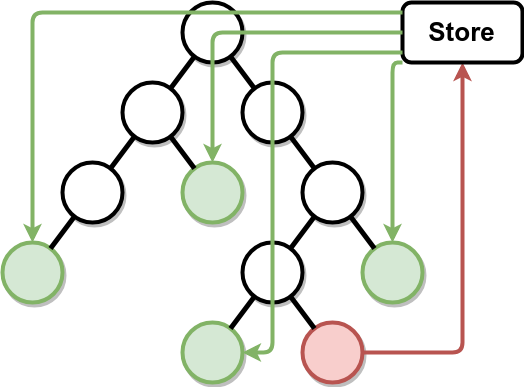

The diagram above was exported from draw.io. Its source (the exported page's mxGraphModel, read from the mxfile embedded in the PNG):
<mxGraphModel dx="1394" dy="727" grid="1" gridSize="10" guides="1" tooltips="1" connect="1" arrows="1" fold="1" page="1" pageScale="1" pageWidth="1100" pageHeight="850" background="#ffffff" math="0" shadow="0">
  <root>
    <mxCell id="0" />
    <mxCell id="1" parent="0" />
    <mxCell id="1ea317790d2ca983-1" value="" style="ellipse;whiteSpace=wrap;html=1;rounded=0;shadow=1;comic=0;labelBackgroundColor=none;strokeColor=#000000;strokeWidth=4;fillColor=#FFFFFF;fontFamily=Verdana;fontSize=12;fontColor=#000000;align=center;" parent="1" vertex="1">
      <mxGeometry x="480" y="120" width="60" height="60" as="geometry" />
    </mxCell>
    <mxCell id="47mYW7NFuvpCAbBnmObI-4" value="" style="ellipse;whiteSpace=wrap;html=1;rounded=0;shadow=1;comic=0;labelBackgroundColor=none;strokeColor=#000000;strokeWidth=4;fillColor=#FFFFFF;fontFamily=Verdana;fontSize=12;fontColor=#000000;align=center;" parent="1" vertex="1">
      <mxGeometry x="420" y="200" width="60" height="60" as="geometry" />
    </mxCell>
    <mxCell id="47mYW7NFuvpCAbBnmObI-5" value="" style="ellipse;whiteSpace=wrap;html=1;rounded=0;shadow=1;comic=0;labelBackgroundColor=none;strokeColor=#000000;strokeWidth=4;fillColor=#FFFFFF;fontFamily=Verdana;fontSize=12;fontColor=#000000;align=center;" parent="1" vertex="1">
      <mxGeometry x="540" y="200" width="60" height="60" as="geometry" />
    </mxCell>
    <mxCell id="47mYW7NFuvpCAbBnmObI-6" value="" style="ellipse;whiteSpace=wrap;html=1;rounded=0;shadow=1;comic=0;labelBackgroundColor=none;strokeColor=#000000;strokeWidth=4;fillColor=#FFFFFF;fontFamily=Verdana;fontSize=12;fontColor=#000000;align=center;" parent="1" vertex="1">
      <mxGeometry x="600" y="280" width="60" height="60" as="geometry" />
    </mxCell>
    <mxCell id="47mYW7NFuvpCAbBnmObI-7" value="" style="ellipse;whiteSpace=wrap;html=1;rounded=0;shadow=1;comic=0;labelBackgroundColor=none;strokeColor=#82b366;strokeWidth=4;fillColor=#d5e8d4;fontFamily=Verdana;fontSize=12;align=center;" parent="1" vertex="1">
      <mxGeometry x="480" y="280" width="60" height="60" as="geometry" />
    </mxCell>
    <mxCell id="47mYW7NFuvpCAbBnmObI-8" value="" style="ellipse;whiteSpace=wrap;html=1;rounded=0;shadow=1;comic=0;labelBackgroundColor=none;strokeColor=#000000;strokeWidth=4;fillColor=#FFFFFF;fontFamily=Verdana;fontSize=12;fontColor=#000000;align=center;" parent="1" vertex="1">
      <mxGeometry x="360" y="280" width="60" height="60" as="geometry" />
    </mxCell>
    <mxCell id="47mYW7NFuvpCAbBnmObI-9" value="" style="ellipse;whiteSpace=wrap;html=1;rounded=0;shadow=1;comic=0;labelBackgroundColor=none;strokeColor=#82b366;strokeWidth=4;fillColor=#d5e8d4;fontFamily=Verdana;fontSize=12;align=center;" parent="1" vertex="1">
      <mxGeometry x="660" y="360" width="60" height="60" as="geometry" />
    </mxCell>
    <mxCell id="47mYW7NFuvpCAbBnmObI-10" value="" style="ellipse;whiteSpace=wrap;html=1;rounded=0;shadow=1;comic=0;labelBackgroundColor=none;strokeColor=#000000;strokeWidth=4;fillColor=#FFFFFF;fontFamily=Verdana;fontSize=12;fontColor=#000000;align=center;" parent="1" vertex="1">
      <mxGeometry x="540" y="360" width="60" height="60" as="geometry" />
    </mxCell>
    <mxCell id="47mYW7NFuvpCAbBnmObI-11" value="" style="ellipse;whiteSpace=wrap;html=1;rounded=0;shadow=1;comic=0;labelBackgroundColor=none;strokeColor=#82b366;strokeWidth=4;fillColor=#d5e8d4;fontFamily=Verdana;fontSize=12;align=center;" parent="1" vertex="1">
      <mxGeometry x="480" y="440" width="60" height="60" as="geometry" />
    </mxCell>
    <mxCell id="47mYW7NFuvpCAbBnmObI-12" value="" style="endArrow=none;html=1;strokeWidth=5;" parent="1" source="47mYW7NFuvpCAbBnmObI-5" target="1ea317790d2ca983-1" edge="1">
      <mxGeometry width="50" height="50" relative="1" as="geometry">
        <mxPoint x="360" y="580" as="sourcePoint" />
        <mxPoint x="410" y="530" as="targetPoint" />
      </mxGeometry>
    </mxCell>
    <mxCell id="47mYW7NFuvpCAbBnmObI-14" value="" style="endArrow=none;html=1;strokeWidth=5;" parent="1" source="47mYW7NFuvpCAbBnmObI-5" target="47mYW7NFuvpCAbBnmObI-6" edge="1">
      <mxGeometry width="50" height="50" relative="1" as="geometry">
        <mxPoint x="562" y="216" as="sourcePoint" />
        <mxPoint x="720" y="170" as="targetPoint" />
      </mxGeometry>
    </mxCell>
    <mxCell id="47mYW7NFuvpCAbBnmObI-15" value="" style="endArrow=none;html=1;strokeWidth=5;" parent="1" source="47mYW7NFuvpCAbBnmObI-9" target="47mYW7NFuvpCAbBnmObI-6" edge="1">
      <mxGeometry width="50" height="50" relative="1" as="geometry">
        <mxPoint x="598" y="264" as="sourcePoint" />
        <mxPoint x="622" y="296" as="targetPoint" />
      </mxGeometry>
    </mxCell>
    <mxCell id="47mYW7NFuvpCAbBnmObI-16" value="" style="endArrow=none;html=1;strokeWidth=5;" parent="1" source="47mYW7NFuvpCAbBnmObI-6" target="47mYW7NFuvpCAbBnmObI-10" edge="1">
      <mxGeometry width="50" height="50" relative="1" as="geometry">
        <mxPoint x="682" y="376" as="sourcePoint" />
        <mxPoint x="658" y="344" as="targetPoint" />
      </mxGeometry>
    </mxCell>
    <mxCell id="47mYW7NFuvpCAbBnmObI-17" value="" style="endArrow=none;html=1;strokeWidth=5;" parent="1" source="47mYW7NFuvpCAbBnmObI-10" target="47mYW7NFuvpCAbBnmObI-11" edge="1">
      <mxGeometry width="50" height="50" relative="1" as="geometry">
        <mxPoint x="622" y="344" as="sourcePoint" />
        <mxPoint x="598" y="376" as="targetPoint" />
      </mxGeometry>
    </mxCell>
    <mxCell id="47mYW7NFuvpCAbBnmObI-18" value="" style="endArrow=none;html=1;strokeWidth=5;" parent="1" source="47mYW7NFuvpCAbBnmObI-7" target="47mYW7NFuvpCAbBnmObI-4" edge="1">
      <mxGeometry width="50" height="50" relative="1" as="geometry">
        <mxPoint x="562" y="424" as="sourcePoint" />
        <mxPoint x="538" y="456" as="targetPoint" />
      </mxGeometry>
    </mxCell>
    <mxCell id="47mYW7NFuvpCAbBnmObI-19" value="" style="endArrow=none;html=1;strokeWidth=5;" parent="1" source="47mYW7NFuvpCAbBnmObI-4" target="1ea317790d2ca983-1" edge="1">
      <mxGeometry width="50" height="50" relative="1" as="geometry">
        <mxPoint x="502" y="296" as="sourcePoint" />
        <mxPoint x="478" y="264" as="targetPoint" />
      </mxGeometry>
    </mxCell>
    <mxCell id="47mYW7NFuvpCAbBnmObI-20" value="" style="endArrow=none;html=1;strokeWidth=5;" parent="1" source="47mYW7NFuvpCAbBnmObI-4" target="47mYW7NFuvpCAbBnmObI-8" edge="1">
      <mxGeometry width="50" height="50" relative="1" as="geometry">
        <mxPoint x="478" y="216" as="sourcePoint" />
        <mxPoint x="502" y="184" as="targetPoint" />
      </mxGeometry>
    </mxCell>
    <mxCell id="47mYW7NFuvpCAbBnmObI-21" value="" style="ellipse;whiteSpace=wrap;html=1;rounded=0;shadow=1;comic=0;labelBackgroundColor=none;strokeColor=#82b366;strokeWidth=4;fillColor=#d5e8d4;fontFamily=Verdana;fontSize=12;align=center;" parent="1" vertex="1">
      <mxGeometry x="300" y="360" width="60" height="60" as="geometry" />
    </mxCell>
    <mxCell id="47mYW7NFuvpCAbBnmObI-22" value="" style="endArrow=none;html=1;strokeWidth=5;" parent="1" source="47mYW7NFuvpCAbBnmObI-8" target="47mYW7NFuvpCAbBnmObI-21" edge="1">
      <mxGeometry width="50" height="50" relative="1" as="geometry">
        <mxPoint x="442" y="264" as="sourcePoint" />
        <mxPoint x="418" y="296" as="targetPoint" />
      </mxGeometry>
    </mxCell>
    <mxCell id="47mYW7NFuvpCAbBnmObI-23" value="" style="ellipse;whiteSpace=wrap;html=1;rounded=0;shadow=1;comic=0;labelBackgroundColor=none;strokeColor=#b85450;strokeWidth=4;fillColor=#f8cecc;fontFamily=Verdana;fontSize=12;align=center;" parent="1" vertex="1">
      <mxGeometry x="600" y="440" width="60" height="60" as="geometry" />
    </mxCell>
    <mxCell id="47mYW7NFuvpCAbBnmObI-24" value="" style="endArrow=none;html=1;strokeWidth=5;" parent="1" source="47mYW7NFuvpCAbBnmObI-10" target="47mYW7NFuvpCAbBnmObI-23" edge="1">
      <mxGeometry width="50" height="50" relative="1" as="geometry">
        <mxPoint x="562" y="424" as="sourcePoint" />
        <mxPoint x="538" y="456" as="targetPoint" />
      </mxGeometry>
    </mxCell>
    <mxCell id="47mYW7NFuvpCAbBnmObI-37" value="" style="edgeStyle=segmentEdgeStyle;endArrow=classic;html=1;strokeWidth=4;fillColor=#f8cecc;strokeColor=#b85450;" parent="1" source="47mYW7NFuvpCAbBnmObI-23" target="CSLlx1_akiutbco5l5pp-2" edge="1">
      <mxGeometry width="50" height="50" relative="1" as="geometry">
        <mxPoint x="430" y="240" as="sourcePoint" />
        <mxPoint x="400" y="290" as="targetPoint" />
        <Array as="points">
          <mxPoint x="760" y="470" />
        </Array>
      </mxGeometry>
    </mxCell>
    <mxCell id="CSLlx1_akiutbco5l5pp-2" value="&lt;font style=&quot;font-size: 26px&quot;&gt;&lt;b&gt;Store&lt;/b&gt;&lt;/font&gt;" style="rounded=1;whiteSpace=wrap;html=1;strokeWidth=4;" vertex="1" parent="1">
      <mxGeometry x="700" y="120" width="120" height="60" as="geometry" />
    </mxCell>
    <mxCell id="CSLlx1_akiutbco5l5pp-4" value="" style="edgeStyle=segmentEdgeStyle;endArrow=classic;html=1;strokeWidth=4;fillColor=#d5e8d4;strokeColor=#82b366;" edge="1" parent="1" source="CSLlx1_akiutbco5l5pp-2" target="47mYW7NFuvpCAbBnmObI-9">
      <mxGeometry width="50" height="50" relative="1" as="geometry">
        <mxPoint x="670" y="480" as="sourcePoint" />
        <mxPoint x="770" y="190" as="targetPoint" />
        <Array as="points">
          <mxPoint x="690" y="180" />
        </Array>
      </mxGeometry>
    </mxCell>
    <mxCell id="CSLlx1_akiutbco5l5pp-5" value="" style="edgeStyle=segmentEdgeStyle;endArrow=classic;html=1;strokeWidth=4;fillColor=#d5e8d4;strokeColor=#82b366;" edge="1" parent="1" source="CSLlx1_akiutbco5l5pp-2" target="47mYW7NFuvpCAbBnmObI-11">
      <mxGeometry width="50" height="50" relative="1" as="geometry">
        <mxPoint x="710" y="160" as="sourcePoint" />
        <mxPoint x="700" y="370" as="targetPoint" />
        <Array as="points">
          <mxPoint x="570" y="170" />
          <mxPoint x="570" y="470" />
        </Array>
      </mxGeometry>
    </mxCell>
    <mxCell id="CSLlx1_akiutbco5l5pp-6" value="" style="edgeStyle=segmentEdgeStyle;endArrow=classic;html=1;strokeWidth=4;fillColor=#d5e8d4;strokeColor=#82b366;" edge="1" parent="1" source="CSLlx1_akiutbco5l5pp-2" target="47mYW7NFuvpCAbBnmObI-7">
      <mxGeometry width="50" height="50" relative="1" as="geometry">
        <mxPoint x="710" y="160" as="sourcePoint" />
        <mxPoint x="520" y="450" as="targetPoint" />
        <Array as="points" />
      </mxGeometry>
    </mxCell>
    <mxCell id="CSLlx1_akiutbco5l5pp-7" value="" style="edgeStyle=segmentEdgeStyle;endArrow=classic;html=1;strokeWidth=4;fillColor=#d5e8d4;strokeColor=#82b366;" edge="1" parent="1" source="CSLlx1_akiutbco5l5pp-2" target="47mYW7NFuvpCAbBnmObI-21">
      <mxGeometry width="50" height="50" relative="1" as="geometry">
        <mxPoint x="710" y="160" as="sourcePoint" />
        <mxPoint x="520" y="290" as="targetPoint" />
        <Array as="points">
          <mxPoint x="330" y="130" />
        </Array>
      </mxGeometry>
    </mxCell>
  </root>
</mxGraphModel>